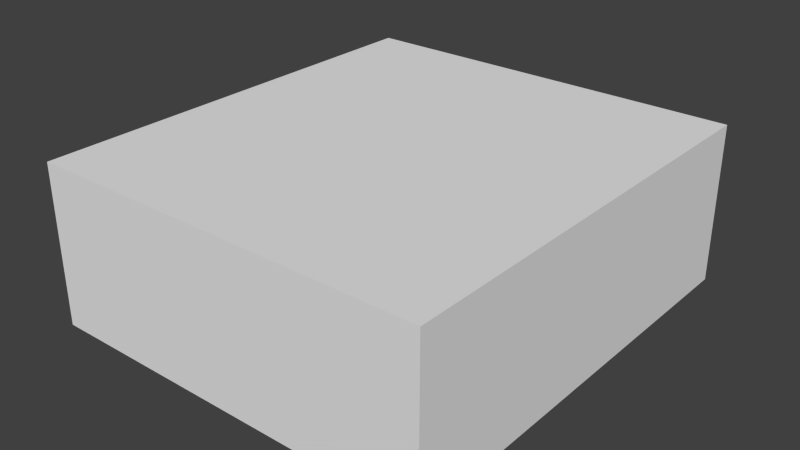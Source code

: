 # Source: RJBB-hangar-cargo-apron.blend  (saved by Blender 2.76.0; exported with 4.5.12 LTS)
import bpy
from mathutils import Matrix  # noqa: F401  (used for matrix-valued properties, if any)

bpy.ops.wm.read_factory_settings(use_empty=True)
scene = bpy.context.scene
scene.name = 'Scene'

# ---- collections
col_collection_1 = bpy.data.collections.new('Collection 1'); scene.collection.children.link(col_collection_1)

# ---- world
world_world = bpy.data.worlds.new('World'); scene.world = world_world
world_world.color = (0.05088, 0.05088, 0.05088)
world_world.use_sun_shadow = False
world_world.sun_shadow_jitter_overblur = 0.0
world_world.cycles.sampling_method = 'MANUAL'
world_world.cycles.sample_map_resolution = 256

# ---- meshes
me_plane_001 = bpy.data.meshes.new('Plane.001')
me_plane_001.from_pydata([(-1.25, -1.005, -2.098e-08), (0.75, -1.005, -2.098e-08), (-1.25, 0.9947, -2.098e-08), (0.75, 0.9947, -2.098e-08)], [], [(0, 1, 3, 2)])
me_plane_001.use_remesh_preserve_volume = False
me_plane_001.use_remesh_preserve_attributes = False
me_plane_001.use_mirror_vertex_groups = False
me_plane_001.update()
me_plane = bpy.data.meshes.new('Plane')
me_plane.from_pydata([(-1.278, -1.007, -2.313e-08), (0.722, -1.007, -2.313e-08), (-1.278, 0.9928, -2.313e-08), (0.722, 0.9928, -2.313e-08)], [], [(0, 1, 3, 2)])
me_plane.use_remesh_preserve_volume = False
me_plane.use_remesh_preserve_attributes = False
me_plane.use_mirror_vertex_groups = False
me_plane.update()
me_cube_002 = bpy.data.meshes.new('Cube.002')
me_cube_002.from_pydata([(-1.0, -1.0, -1.0), (-1.0, -1.0, 1.0), (-1.0, 1.0, -1.0), (-1.0, 1.0, 1.0), (1.0, -1.0, -1.0), (1.0, -1.0, 1.0), (1.0, 1.0, -1.0), (1.0, 1.0, 1.0), (-1.0, 1.0, 0.0), (0.0, 1.0, 1.0), (1.0, 1.0, 0.0), (-1.0, 1.0, -0.5), (0.5, 1.0, 1.0), (1.0, 1.0, -0.5), (-0.5, 1.0, -1.0), (-1.0, 1.0, 0.5), (-0.5, 1.0, 1.0), (1.0, 1.0, 0.5), (0.5, 1.0, -1.0), (0.0, 1.0, 0.5), (-0.5, 1.0, 0.0), (0.5, 1.0, 0.0), (0.5, 1.0, 0.5), (-0.5, 1.0, 0.5), (-0.5, 1.0, -0.5), (0.5, 1.0, -0.5)], [], [(1, 3, 15, 8, 11, 2, 0), (7, 5, 4, 6, 13, 10, 17), (5, 1, 0, 4), (5, 7, 12, 9, 16, 3, 1), (13, 6, 18, 25, 21, 22, 19, 23, 20, 24, 14, 2, 11, 8, 15, 3, 16, 9, 12, 7, 17, 10)])
me_cube_002.use_remesh_preserve_volume = False
me_cube_002.use_remesh_preserve_attributes = False
me_cube_002.use_mirror_vertex_groups = False
me_cube_002.update()

# ---- objects
ob_hangar_door_right = bpy.data.objects.new('Hangar_Door_Right', me_plane_001)
ob_hangar_door_left = bpy.data.objects.new('Hangar_Door_Left', me_plane)
ob_hangar = bpy.data.objects.new('Hangar', me_cube_002)

# ---- transforms, parenting, visibility, modifiers, constraints
ob_hangar_door_right.location = (-24.12, 54.58, 16.29)
ob_hangar_door_right.rotation_euler = (1.571, 0.0, 3.142)
ob_hangar_door_right.scale = (18.74, 16.0, 18.74)
ob_hangar_door_right.lineart.crease_threshold = 0.0
ob_hangar_door_left.location = (12.82, 54.72, 16.36)
ob_hangar_door_left.rotation_euler = (1.571, 0.0, 3.142)
ob_hangar_door_left.scale = (18.74, 16.0, 18.74)
ob_hangar_door_left.lineart.crease_threshold = 0.0
ob_hangar.location = (0.0, 0.0, 20.33)
ob_hangar.scale = (50.0, 55.0, 20.0)
ob_hangar.lineart.crease_threshold = 0.0

# ---- collection membership
col_collection_1.objects.link(ob_hangar_door_right)
col_collection_1.objects.link(ob_hangar_door_left)
col_collection_1.objects.link(ob_hangar)

# ---- scene / render settings (as saved in the file)
scene.frame_start = 1; scene.frame_end = 250; scene.frame_set(0)
scene.render.engine = 'BLENDER_EEVEE_NEXT'
scene.render.resolution_percentage = 50
scene.render.dither_intensity = 0.0
scene.cycles.use_denoising = False
scene.cycles.samples = 10
scene.cycles.sampling_pattern = 'TABULATED_SOBOL'
scene.cycles.light_sampling_threshold = 0.0
scene.cycles.use_adaptive_sampling = False
scene.cycles.use_light_tree = False
scene.cycles.blur_glossy = 0.0
scene.cycles.pixel_filter_type = 'GAUSSIAN'
scene.cycles.sample_clamp_indirect = 0.0
scene.view_settings.view_transform = 'Standard'
bpy.context.view_layer.update()

# ---- added for rendering (the .blend has no active camera and no usable light): camera, sun
cam_auto = bpy.data.cameras.new('AutoCamera')
cam_auto.lens = 50.0
cam_auto.sensor_width = 36.0
cam_auto.clip_end = 2500.31
ob_auto_camera = bpy.data.objects.new('AutoCamera', cam_auto)
scene.collection.objects.link(ob_auto_camera)
ob_auto_camera.location = (142.468, -170.962, 134.241)
ob_auto_camera.rotation_euler = (1.09748, -7.21219e-08, 0.694738)
scene.camera = ob_auto_camera
light_auto_sun = bpy.data.lights.new('AutoSun', 'SUN')
light_auto_sun.energy = 3.0
light_auto_sun.angle = 0.0523599
ob_auto_sun = bpy.data.objects.new('AutoSun', light_auto_sun)
scene.collection.objects.link(ob_auto_sun)
ob_auto_sun.rotation_euler = (0.872665, 0.174533, 0.523599)
bpy.context.view_layer.update()
